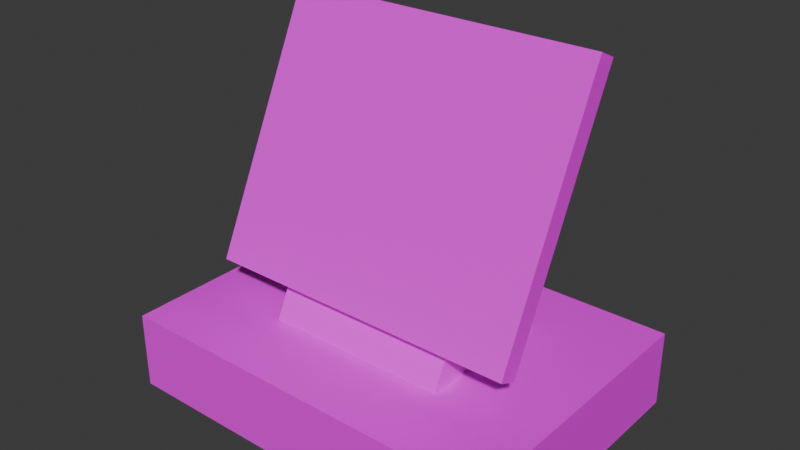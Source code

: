 # Source: register.blend  (saved by Blender 4.3.34; exported with 4.5.12 LTS)
import bpy
from mathutils import Matrix  # noqa: F401  (used for matrix-valued properties, if any)

bpy.ops.wm.read_factory_settings(use_empty=True)
scene = bpy.context.scene
scene.name = 'Scene'

# ---- collections
col_collection = bpy.data.collections.new('Collection'); scene.collection.children.link(col_collection)

# ---- images (referenced by path relative to the original .blend; pixels are not part of the script)
import os
ASSET_DIR = os.environ.get("B2B_ASSET_DIR", "")  # directory of the original .blend (textures are referenced by path, not embedded)
HERE = os.path.dirname(os.path.abspath(__file__))  # packed textures are extracted next to this script under _unpacked/

def load_image(name, relpath, width, height, colorspace="sRGB"):
    """Load a texture the original file referenced (path relative to the .blend, or extracted next to this script)."""
    p = next((c for c in (os.path.join(HERE, relpath), os.path.join(ASSET_DIR, relpath)) if relpath and os.path.exists(c)), "")
    if p:
        img = bpy.data.images.load(p, check_existing=True)
        img.name = name
    else:  # same state as the original file: an image datablock whose file is absent (Cycles renders it pink)
        img = bpy.data.images.new(name, width, height)
        img.source = "FILE"
        img.filepath = "//" + (relpath or name)
    img.colorspace_settings.name = colorspace
    return img
img_register_jpg = load_image('register.jpg', 'register.jpg', 1024, 1024, 'sRGB')

# ---- materials (node trees are filled in below, after node groups)
mat_material_001 = bpy.data.materials.new('Material.001')

# ---- material node trees
mat_material_001.use_nodes = True; mat_material_001.node_tree.nodes.clear()
_N = mat_material_001.node_tree.nodes; _L = mat_material_001.node_tree.links
n0 = _N.new('ShaderNodeBsdfPrincipled'); n0.name = 'Principled BSDF'; n0.location = (10, 300)
n1 = _N.new('ShaderNodeOutputMaterial'); n1.name = 'Material Output'; n1.location = (300, 300)
n2 = _N.new('ShaderNodeTexImage'); n2.name = 'Image Texture'; n2.location = (-280, 280)
n2.image = img_register_jpg
_L.new(n0.outputs[0], n1.inputs[0])
_L.new(n2.outputs[0], n0.inputs[0])
n1.is_active_output = True

# ---- world
world_world = bpy.data.worlds.new('World'); scene.world = world_world
world_world.use_nodes = True; world_world.node_tree.nodes.clear()
_N = world_world.node_tree.nodes; _L = world_world.node_tree.links
n0 = _N.new('ShaderNodeOutputWorld'); n0.name = 'World Output'; n0.location = (300, 300)
n1 = _N.new('ShaderNodeBackground'); n1.name = 'Background'; n1.location = (10, 300)
n1.inputs[0].default_value = (0.05088, 0.05088, 0.05088, 1.0)
_L.new(n1.outputs[0], n0.inputs[0])
n0.is_active_output = True
world_world.color = (0.05088, 0.05088, 0.05088)
world_world.sun_shadow_jitter_overblur = 0.0

# ---- meshes
me_cube_002 = bpy.data.meshes.new('Cube.002')
me_cube_002.from_pydata([(-1.0, -0.9048, -0.6229), (-1.0, -0.1026, 6.076), (-1.0, 1.0, -0.6229), (-1.0, 0.7275, 2.077), (1.0, -0.9048, -0.6229), (1.0, -0.1026, 6.076), (1.0, 1.0, -0.6229), (1.0, 0.7275, 2.077), (-1.72, -0.8645, 1.962), (-1.72, 0.6254, 14.4), (-1.72, -0.6267, 1.516), (-1.72, 0.8632, 13.95), (1.72, -0.8645, 1.962), (1.72, 0.6254, 14.4), (1.72, -0.6267, 1.516), (1.72, 0.8632, 13.95)], [], [(0, 1, 3, 2), (2, 3, 7, 6), (6, 7, 5, 4), (4, 5, 1, 0), (2, 6, 4, 0), (7, 3, 1, 5), (8, 9, 11, 10), (10, 11, 15, 14), (14, 15, 13, 12), (12, 13, 9, 8), (10, 14, 12, 8), (15, 11, 9, 13)])
_uv = me_cube_002.uv_layers.new(name='UVMap')
_uv.uv.foreach_set('vector', [0.3906, 0.5244, 0.4652, 0.4035, 0.4379, 0.4945, 0.4157, 0.5517, 0.3726, 0.4166, 0.3621, 0.3325, 0.4036, 0.3208, 0.4142, 0.4049, 0.391, 0.4982, 0.4244, 0.45, 0.4796, 0.3857, 0.4158, 0.5298, 0.6233, 0.4306, 0.5306, 0.4126, 0.5367, 0.3436, 0.6324, 0.3693, 0.8617, 0.8278, 0.8617, 0.8861, 0.8452, 0.8861, 0.8452, 0.8278, 0.3893, 0.4228, 0.3772, 0.3831, 0.4303, 0.3467, 0.4424, 0.3864, 0.3619, 0.9151, 0.4667, 0.4852, 0.4701, 0.5015, 0.3653, 0.9315, 0.7329, 0.5225, 0.4739, 0.4993, 0.4746, 0.4814, 0.7336, 0.5047, 0.3523, 0.9244, 0.4571, 0.4944, 0.4667, 0.4852, 0.3619, 0.9151, 0.3743, 0.9463, 0.4886, 0.4855, 0.738, 0.4994, 0.633, 0.8907, 0.6435, 0.8219, 0.6571, 0.7583, 0.6623, 0.7608, 0.6488, 0.8245, 0.4745, 0.5798, 0.4625, 0.5731, 0.383, 0.8942, 0.3951, 0.9009])
me_cube_002.materials.append(mat_material_001)
me_cube_002.update()
me_cube_004 = bpy.data.meshes.new('Cube.004')
me_cube_004.from_pydata([(-2.116, -1.853, -4.108), (-2.116, -1.853, -0.1719), (-2.116, 1.853, -4.108), (-2.116, 1.853, -0.1719), (2.116, -1.853, -4.108), (2.116, -1.853, -0.1719), (2.116, 1.853, -4.108), (2.116, 1.853, -0.1719)], [], [(0, 1, 3, 2), (2, 3, 7, 6), (6, 7, 5, 4), (4, 5, 1, 0), (2, 6, 4, 0), (7, 3, 1, 5)])
_uv = me_cube_004.uv_layers.new(name='UVMap')
_uv.uv.foreach_set('vector', [0.1818, 0.311, 0.1797, 0.1791, 0.5323, 0.0743, 0.5343, 0.2278, 0.1803, 0.3062, 0.1783, 0.1796, 0.5282, 0.07484, 0.5282, 0.237, 0.1772, 0.3061, 0.1804, 0.1769, 0.5363, 0.06887, 0.5321, 0.2306, 0.832, 0.185, 0.8302, 0.3131, 0.5486, 0.2377, 0.5473, 0.06945, 0.3664, 0.1868, 0.2959, 0.2503, 0.2795, 0.2092, 0.3499, 0.1457, 0.5278, 0.2536, 0.573, 0.2766, 0.567, 0.303, 0.5218, 0.28])
me_cube_004.materials.append(mat_material_001)
me_cube_004.update()

# ---- objects
ob_pos = bpy.data.objects.new('pos', me_cube_002)
ob_register = bpy.data.objects.new('register', me_cube_004)

# ---- transforms, parenting, visibility, modifiers, constraints
ob_pos.location = (0.0, 0.0, 0.7599)
ob_pos.scale = (1.506, 1.256, 0.3173)
ob_register.location = (0.0, 0.0, 0.7599)
ob_register.scale = (1.506, 1.256, 0.3173)

# ---- collection membership
col_collection.objects.link(ob_pos)
col_collection.objects.link(ob_register)

# ---- scene / render settings (as saved in the file)
scene.frame_start = 1; scene.frame_end = 250; scene.frame_set(1)
scene.render.engine = 'BLENDER_EEVEE_NEXT'
bpy.context.view_layer.update()

# ---- added for rendering (the .blend has no active camera and no usable light): camera, sun
cam_auto = bpy.data.cameras.new('AutoCamera')
cam_auto.lens = 50.0
cam_auto.sensor_width = 36.0
cam_auto.clip_end = 1000.0
ob_auto_camera = bpy.data.objects.new('AutoCamera', cam_auto)
scene.collection.objects.link(ob_auto_camera)
ob_auto_camera.location = (9.10064, -10.9208, 9.67276)
ob_auto_camera.rotation_euler = (1.09748, -7.21219e-08, 0.694738)
scene.camera = ob_auto_camera
light_auto_sun = bpy.data.lights.new('AutoSun', 'SUN')
light_auto_sun.energy = 3.0
light_auto_sun.angle = 0.0523599
ob_auto_sun = bpy.data.objects.new('AutoSun', light_auto_sun)
scene.collection.objects.link(ob_auto_sun)
ob_auto_sun.rotation_euler = (0.872665, 0.174533, 0.523599)
bpy.context.view_layer.update()
